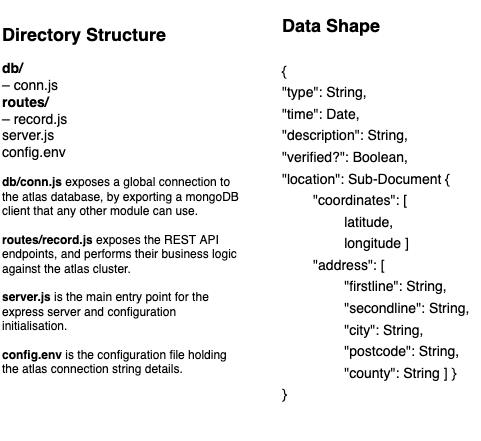

The diagram above was exported from draw.io. Its source (the exported page's mxGraphModel, read from the mxfile embedded in the PNG):
<mxGraphModel dx="906" dy="680" grid="1" gridSize="10" guides="1" tooltips="1" connect="1" arrows="1" fold="1" page="1" pageScale="1" pageWidth="827" pageHeight="1169" math="0" shadow="0">
  <root>
    <mxCell id="0" />
    <mxCell id="1" parent="0" />
    <mxCell id="2" value="&lt;font&gt;&lt;b&gt;&lt;font style=&quot;font-size: 18px&quot;&gt;Directory Structure&lt;/font&gt;&lt;br&gt;&lt;br&gt;&lt;span style=&quot;font-size: 14px&quot;&gt;db/&lt;/span&gt;&lt;/b&gt;&lt;br&gt;&lt;span style=&quot;font-size: 14px&quot;&gt;– conn.js&lt;/span&gt;&lt;br&gt;&lt;b style=&quot;font-size: 14px&quot;&gt;routes/&lt;/b&gt;&lt;br&gt;&lt;span style=&quot;font-size: 14px&quot;&gt;– record.js&lt;/span&gt;&lt;br&gt;&lt;span style=&quot;font-size: 14px&quot;&gt;server.js&lt;/span&gt;&lt;br&gt;&lt;span style=&quot;font-size: 14px&quot;&gt;config.env&lt;/span&gt;&lt;/font&gt;&lt;br&gt;&lt;br&gt;&lt;b&gt;db/conn.js&lt;/b&gt; exposes a global connection to the atlas database, by exporting a mongoDB client that any other module can use.&lt;br&gt;&lt;br&gt;&lt;b&gt;routes/record.js&lt;/b&gt; exposes the REST API endpoints, and performs their business logic against the atlas cluster.&lt;br&gt;&lt;br&gt;&lt;b&gt;server.js&lt;/b&gt; is the main entry point for the express server and configuration initialisation.&lt;br&gt;&lt;br&gt;&lt;b&gt;config.env&lt;/b&gt; is the configuration file holding the atlas connection string details." style="text;html=1;strokeColor=none;fillColor=#FFFFFF;align=left;verticalAlign=middle;whiteSpace=wrap;rounded=0;shadow=0;" vertex="1" parent="1">
      <mxGeometry x="40" y="40" width="240" height="400" as="geometry" />
    </mxCell>
    <mxCell id="3" value="&lt;font&gt;&lt;font style=&quot;font-size: 18px&quot;&gt;&lt;b&gt;Data Shape&lt;/b&gt;&lt;/font&gt;&lt;br&gt;&lt;br&gt;&lt;span style=&quot;font-size: 14px&quot;&gt;{&lt;/span&gt;&lt;br&gt;&lt;span style=&quot;font-size: 14px&quot;&gt;&quot;type&quot;: String,&lt;br&gt;&lt;/span&gt;&lt;font style=&quot;font-size: 14px&quot;&gt;&quot;time&quot;: Date,&lt;/font&gt;&lt;br&gt;&lt;span style=&quot;font-size: 14px&quot;&gt;&quot;description&quot;: String,&lt;/span&gt;&lt;br&gt;&lt;span style=&quot;font-size: 14px&quot;&gt;&quot;verified?&quot;: Boolean,&lt;/span&gt;&lt;br&gt;&lt;span style=&quot;font-size: 14px&quot;&gt;&quot;location&quot;: Sub-Document {&lt;/span&gt;&lt;br&gt;&lt;span style=&quot;font-size: 14px ; white-space: pre&quot;&gt;&#09;&lt;/span&gt;&lt;span style=&quot;font-size: 14px&quot;&gt;&quot;coordinates&quot;: [&lt;/span&gt;&lt;br&gt;&lt;span style=&quot;font-size: 14px ; white-space: pre&quot;&gt;&#09;&lt;/span&gt;&lt;span style=&quot;font-size: 14px ; white-space: pre&quot;&gt;&#09;&lt;/span&gt;&lt;span style=&quot;font-size: 14px&quot;&gt;latitude,&lt;/span&gt;&lt;br&gt;&lt;span style=&quot;font-size: 14px ; white-space: pre&quot;&gt;&#09;&lt;/span&gt;&lt;span style=&quot;font-size: 14px ; white-space: pre&quot;&gt;&#09;&lt;/span&gt;&lt;span style=&quot;font-size: 14px&quot;&gt;longitude ]&lt;/span&gt;&lt;br&gt;&lt;span style=&quot;font-size: 14px ; white-space: pre&quot;&gt;&#09;&lt;/span&gt;&lt;span style=&quot;font-size: 14px&quot;&gt;&quot;address&quot;: [&lt;/span&gt;&lt;br&gt;&lt;span style=&quot;font-size: 14px ; white-space: pre&quot;&gt;&#09;&lt;/span&gt;&lt;span style=&quot;font-size: 14px ; white-space: pre&quot;&gt;&#09;&lt;/span&gt;&lt;span style=&quot;font-size: 14px&quot;&gt;&quot;firstline&quot;: String,&lt;/span&gt;&lt;br&gt;&lt;span style=&quot;font-size: 14px ; white-space: pre&quot;&gt;&#09;&lt;/span&gt;&lt;span style=&quot;font-size: 14px ; white-space: pre&quot;&gt;&#09;&lt;/span&gt;&lt;span style=&quot;font-size: 14px&quot;&gt;&quot;secondline&quot;: String,&lt;/span&gt;&lt;br&gt;&lt;span style=&quot;font-size: 14px ; white-space: pre&quot;&gt;&#09;&lt;/span&gt;&lt;span style=&quot;font-size: 14px ; white-space: pre&quot;&gt;&#09;&lt;/span&gt;&lt;span style=&quot;font-size: 14px&quot;&gt;&quot;city&quot;: String,&lt;/span&gt;&lt;br&gt;&lt;span style=&quot;font-size: 14px ; white-space: pre&quot;&gt;&#09;&lt;/span&gt;&lt;span style=&quot;font-size: 14px ; white-space: pre&quot;&gt;&#09;&lt;/span&gt;&lt;span style=&quot;font-size: 14px&quot;&gt;&quot;postcode&quot;: String,&lt;/span&gt;&lt;br&gt;&lt;span style=&quot;font-size: 14px ; white-space: pre&quot;&gt;&#09;&lt;/span&gt;&lt;span style=&quot;font-size: 14px ; white-space: pre&quot;&gt;&#09;&lt;/span&gt;&lt;span style=&quot;font-size: 14px&quot;&gt;&quot;county&quot;: String ] }&lt;br&gt;}&lt;br&gt;&lt;/span&gt;&lt;br&gt;&lt;/font&gt;" style="text;html=1;strokeColor=none;fillColor=#FFFFFF;align=left;verticalAlign=middle;whiteSpace=wrap;rounded=0;shadow=0;fontSize=18;" vertex="1" parent="1">
      <mxGeometry x="320" y="40" width="200" height="440" as="geometry" />
    </mxCell>
  </root>
</mxGraphModel>